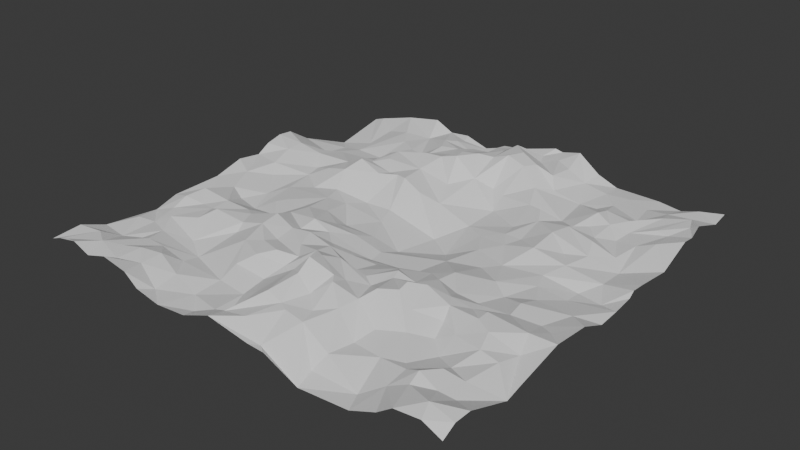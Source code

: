 # Source: NewTerrain.blend  (saved by Blender 4.4.32; exported with 4.5.12 LTS)
import bpy
from mathutils import Matrix  # noqa: F401  (used for matrix-valued properties, if any)

bpy.ops.wm.read_factory_settings(use_empty=True)
scene = bpy.context.scene
scene.name = 'Scene'

# ---- collections
col_collection = bpy.data.collections.new('Collection'); scene.collection.children.link(col_collection)

# ---- world
world_world = bpy.data.worlds.new('World'); scene.world = world_world
world_world.use_nodes = True; world_world.node_tree.nodes.clear()
_N = world_world.node_tree.nodes; _L = world_world.node_tree.links
n0 = _N.new('ShaderNodeOutputWorld'); n0.name = 'World Output'; n0.location = (300, 300)
n1 = _N.new('ShaderNodeBackground'); n1.name = 'Background'; n1.location = (10, 300)
n1.inputs[0].default_value = (0.05088, 0.05088, 0.05088, 1.0)
_L.new(n1.outputs[0], n0.inputs[0])
n0.is_active_output = True
world_world.color = (0.05088, 0.05088, 0.05088)
world_world.sun_shadow_jitter_overblur = 0.0

# ---- meshes
me_landscape = bpy.data.meshes.new('Landscape')
me_landscape.from_pydata([(-1.0, -1.0, 0.1794), (-1.001, -0.9621, 0.1689), (-1.0, -0.9136, 0.182), (-1.0, -0.8404, 0.1757), (-1.0, -0.7726, 0.1396), (-0.9997, -0.6598, 0.1298), (-1.0, -0.5533, 0.121), (-1.0, -0.4739, 0.1041), (-1.0, -0.4075, 0.1295), (-0.9999, -0.3384, 0.14), (-1.0, -0.2081, 0.1405), (-1.0, -0.1136, 0.1467), (-0.9998, -0.01653, 0.1751), (-1.001, 0.0529, 0.1828), (-1.0, 0.147, 0.1642), (-1.0, 0.2067, 0.2029), (-1.002, 0.251, 0.201), (-1.0, 0.2963, 0.223), (-1.0, 0.3624, 0.2139), (-1.0, 0.4566, 0.1478), (-0.9995, 0.5391, 0.1145), (-1.0, 0.6981, 0.0396), (-1.0, 0.778, 0.03395), (-1.0, 0.9182, 0.06074), (-1.0, 1.0, 0.08521), (-0.9731, -0.7457, 0.1418), (-0.9725, -0.5377, 0.1208), (-0.948, -0.3939, 0.1544), (-0.9643, -0.2772, 0.1363), (-0.9702, -0.2026, 0.1366), (-0.9615, -0.08394, 0.1355), (-0.9697, 0.07903, 0.1664), (-0.9726, 0.135, 0.1566), (-0.97, 0.3933, 0.1856), (-0.9547, 0.5216, 0.1069), (-0.834, 0.8006, 0.06613), (-0.9184, 0.9528, 0.09107), (-0.9563, 1.001, 0.08839), (-0.9608, -0.9998, 0.1842), (-0.9252, -0.8834, 0.1808), (-0.9402, -0.6109, 0.1462), (-0.914, -0.4702, 0.1311), (-0.8929, -0.01617, 0.1578), (-0.9623, 0.2193, 0.1948), (-0.9719, 0.3046, 0.2114), (-0.9548, 0.6901, 0.04411), (-0.9446, 0.7538, 0.03661), (-0.8918, 0.8899, 0.07638), (-0.8984, -0.7568, 0.1347), (-0.9344, -0.6732, 0.1383), (-0.9414, -0.3168, 0.1648), (-0.8937, 0.2573, 0.1967), (-0.9116, -1.002, 0.211), (-0.8769, -0.8525, 0.185), (-0.9072, -0.5517, 0.1157), (-0.9002, -0.2079, 0.1359), (-0.8962, -0.05917, 0.1463), (-0.8922, 0.1444, 0.1768), (-0.9265, 0.1923, 0.1761), (-0.9024, 0.6394, 0.0555), (-0.9052, 0.9999, 0.1128), (-0.9171, -0.9554, 0.1882), (-0.8921, -0.6128, 0.1238), (-0.8952, -0.4424, 0.1433), (-0.8852, -0.2884, 0.1766), (-0.9005, 0.03948, 0.1671), (-0.9038, 0.1175, 0.1641), (-0.8969, 0.315, 0.2095), (-0.8762, 0.4204, 0.1355), (-0.8874, 0.5092, 0.08431), (-0.8623, -0.7795, 0.138), (-0.8652, -0.6866, 0.125), (-0.8834, -0.3713, 0.1689), (-0.8424, -0.1235, 0.1444), (-0.8822, -0.9457, 0.1816), (-0.8314, -0.4862, 0.1554), (-0.8821, 0.2106, 0.1975), (-0.8537, 0.3299, 0.1838), (-0.8322, -0.6624, 0.1284), (-0.8409, -0.5516, 0.1247), (-0.8466, -0.2814, 0.1768), (-0.8511, -0.1775, 0.1499), (-0.8248, 0.06225, 0.1376), (-0.8276, 0.1258, 0.1654), (-0.8235, 0.999, 0.1374), (-0.8427, -1.001, 0.2198), (-0.837, -0.9567, 0.1968), (-0.827, -0.8694, 0.1768), (-0.8177, -0.606, 0.1189), (-0.8315, -0.3659, 0.1508), (-0.8234, 0.2052, 0.1774), (-0.8499, 0.2499, 0.1776), (-0.7986, 0.458, 0.1146), (-0.8234, 0.581, 0.08037), (-0.8452, 0.6558, 0.06721), (-0.8374, 0.7462, 0.06114), (-0.8337, 0.9183, 0.08492), (-0.8149, -0.7376, 0.1222), (-0.7974, -0.416, 0.1568), (-0.814, -0.04161, 0.1366), (-0.7977, 0.3845, 0.1648), (-0.7848, 0.7089, 0.08204), (-0.7979, -0.3166, 0.1677), (-0.7961, -0.2382, 0.1657), (-0.784, -0.0906, 0.136), (-0.7844, 0.3112, 0.163), (-0.7654, -0.9996, 0.1814), (-0.7584, -0.9826, 0.1723), (-0.7932, -0.9023, 0.1893), (-0.7817, -0.7791, 0.1597), (-0.7701, -0.657, 0.1431), (-0.7703, -0.4764, 0.1614), (-0.7796, -0.1744, 0.1164), (-0.7722, 0.06711, 0.1302), (-0.7719, 0.2725, 0.1498), (-0.7943, 0.6348, 0.06578), (-0.7649, 0.8265, 0.1038), (-0.7596, 0.9146, 0.1105), (-0.7378, -0.8596, 0.1717), (-0.7419, -0.7037, 0.1434), (-0.7602, -0.5238, 0.1299), (-0.7881, -0.353, 0.1485), (-0.7431, 0.2019, 0.1349), (-0.7583, 0.2382, 0.1514), (-0.7579, -0.6025, 0.1208), (-0.7503, 0.3319, 0.1767), (-0.7518, 0.9995, 0.1537), (-0.7478, -0.7269, 0.1528), (-0.7298, 0.01736, 0.1168), (-0.7412, 0.4431, 0.1515), (-0.7223, -0.804, 0.163), (-0.7354, -0.4262, 0.1538), (-0.7077, -0.37, 0.1631), (-0.7202, -0.3124, 0.1677), (-0.725, -0.06739, 0.1191), (-0.76, 0.5478, 0.08051), (-0.7411, 0.6427, 0.07394), (-0.6742, 0.7071, 0.08284), (-0.6972, 0.7595, 0.1056), (-0.7142, 0.9109, 0.1266), (-0.708, -0.9523, 0.1778), (-0.7141, -0.481, 0.1573), (-0.6949, -0.2339, 0.132), (-0.7287, -0.1255, 0.1169), (-0.7077, 0.1334, 0.1308), (-0.675, -0.7145, 0.1426), (-0.6792, -0.5498, 0.1144), (-0.6782, -0.1817, 0.1092), (-0.6837, 0.02497, 0.1292), (-0.688, 0.1996, 0.142), (-0.6947, 0.2699, 0.1413), (-0.7096, 0.3421, 0.1705), (-0.6924, 0.4273, 0.1547), (-0.7036, 0.536, 0.09378), (-0.6976, 0.8753, 0.1194), (-0.6996, 1.0, 0.1601), (-0.6912, -0.9067, 0.1611), (-0.6834, -0.4107, 0.1838), (-0.647, -0.1193, 0.1204), (-0.6474, 0.3585, 0.1775), (-0.6752, 0.6295, 0.06884), (-0.6597, -1.001, 0.2107), (-0.6504, -0.9379, 0.1695), (-0.6567, -0.8694, 0.1793), (-0.6277, -0.814, 0.1736), (-0.6725, -0.7789, 0.1698), (-0.6261, -0.6513, 0.1095), (-0.6534, -0.01404, 0.1505), (-0.6583, 0.3161, 0.1646), (-0.6543, 0.4933, 0.1237), (-0.6499, -0.585, 0.111), (-0.6473, -0.4962, 0.1478), (-0.6322, -0.3104, 0.177), (-0.6373, 0.05769, 0.1352), (-0.6296, 0.1306, 0.1302), (-0.6481, 0.7896, 0.1171), (-0.654, 0.8607, 0.1298), (-0.6386, 0.9402, 0.1373), (-0.6308, -0.7197, 0.1348), (-0.6143, -0.4116, 0.1973), (-0.6298, -0.2366, 0.1269), (-0.6328, 0.1808, 0.1568), (-0.6292, 0.2548, 0.1729), (-0.5957, 0.6637, 0.09632), (-0.5937, -0.9998, 0.2002), (-0.597, -0.5884, 0.1012), (-0.5937, -0.1604, 0.1546), (-0.594, -0.09941, 0.1486), (-0.5983, 0.3039, 0.1677), (-0.6102, 0.7317, 0.1062), (-0.5739, -0.8551, 0.165), (-0.5836, -0.3424, 0.1767), (-0.5918, 0.2043, 0.1695), (-0.6051, 0.8215, 0.1221), (-0.5859, 0.9997, 0.182), (-0.5778, -0.929, 0.1782), (-0.5786, -0.7906, 0.1728), (-0.5712, -0.4738, 0.1615), (-0.5712, -0.2657, 0.1547), (-0.5745, -0.001062, 0.1563), (-0.5855, 0.113, 0.1407), (-0.5857, 0.3676, 0.1662), (-0.5941, 0.4627, 0.128), (-0.6001, 0.6018, 0.1106), (-0.5756, 0.9166, 0.137), (-0.56, -0.7301, 0.1265), (-0.5341, -0.6468, 0.1009), (-0.5428, -0.3546, 0.1897), (-0.5048, -0.221, 0.1584), (-0.5461, 0.07887, 0.1326), (-0.5886, 0.5383, 0.122), (-0.541, 0.8906, 0.1216), (-0.5332, -1.003, 0.1904), (-0.525, -0.5989, 0.1093), (-0.5611, -0.4274, 0.1924), (-0.5433, -0.08059, 0.1622), (-0.5462, 0.5672, 0.158), (-0.5566, 0.8257, 0.1345), (-0.5228, -0.7866, 0.1439), (-0.5282, -0.5047, 0.1397), (-0.5455, -0.177, 0.1644), (-0.5501, 0.1801, 0.1696), (-0.5417, 0.2619, 0.1968), (-0.525, 0.3247, 0.2145), (-0.5317, 0.7287, 0.1257), (-0.5338, 0.9998, 0.1562), (-0.4873, -0.9118, 0.1235), (-0.5244, -0.1352, 0.1578), (-0.515, 0.2198, 0.1971), (-0.51, 0.4186, 0.1703), (-0.5305, 0.4817, 0.1416), (-0.5335, 0.6169, 0.1423), (-0.5157, 0.8445, 0.1265), (-0.4669, -0.8198, 0.1271), (-0.5145, -0.4643, 0.1508), (-0.4812, -0.412, 0.1875), (-0.5113, -0.3481, 0.1855), (-0.5108, -0.02174, 0.1585), (-0.4794, 0.1514, 0.1443), (-0.5039, 0.5756, 0.1731), (-0.5267, -0.7036, 0.1129), (-0.4811, -0.6384, 0.111), (-0.498, -0.1836, 0.1514), (-0.4824, 0.3132, 0.2225), (-0.4843, 0.8752, 0.149), (-0.4854, 0.9454, 0.1421), (-0.4824, 1.0, 0.1329), (-0.4683, -1.001, 0.14), (-0.4672, -0.7707, 0.1186), (-0.4629, -0.5246, 0.148), (-0.4656, -0.2721, 0.161), (-0.4543, -0.1354, 0.1568), (-0.4642, -0.07194, 0.1476), (-0.4774, 0.08652, 0.1401), (-0.4718, 0.1876, 0.1677), (-0.4794, 0.4964, 0.1821), (-0.4802, 0.6733, 0.1376), (-0.4604, 0.7138, 0.1174), (-0.4776, 0.7694, 0.1278), (-0.4604, 0.8443, 0.1458), (-0.4592, -0.586, 0.1396), (-0.4416, -0.4424, 0.1824), (-0.4228, -0.2098, 0.1769), (-0.4623, 0.02283, 0.1481), (-0.4991, 0.2574, 0.1969), (-0.4765, 0.3694, 0.1948), (-0.4516, 0.4379, 0.1961), (-0.4507, 0.5621, 0.2041), (-0.4359, 0.6174, 0.1743), (-0.4327, -0.8515, 0.1163), (-0.4122, -0.6986, 0.1099), (-0.4443, -0.3379, 0.2091), (-0.4237, -0.9691, 0.1182), (-0.3741, 0.1602, 0.1046), (-0.4036, 0.2098, 0.1463), (-0.4431, 0.3407, 0.2033), (-0.3818, 0.3841, 0.1644), (-0.4007, 0.7978, 0.1588), (-0.393, 0.9205, 0.1568), (-0.364, -0.9194, 0.1001), (-0.3806, -0.306, 0.2155), (-0.4103, -0.2413, 0.1901), (-0.4149, -0.05009, 0.1667), (-0.4215, 0.01653, 0.1552), (-0.4082, 0.2789, 0.1812), (-0.4038, 0.5122, 0.1873), (-0.4079, 0.8399, 0.1679), (-0.3937, 1.0, 0.1464), (-0.3975, -1.0, 0.1316), (-0.4032, -0.7895, 0.1295), (-0.3896, -0.5816, 0.171), (-0.3826, -0.4002, 0.2334), (-0.398, -0.1427, 0.1915), (-0.4067, -0.09642, 0.1707), (-0.3754, 0.1042, 0.1155), (-0.3807, 0.3268, 0.1831), (-0.3953, 0.7087, 0.1547), (-0.3841, 0.757, 0.172), (-0.395, 0.8757, 0.1555), (-0.3782, -0.3415, 0.2339), (-0.365, 0.5654, 0.2181), (-0.3889, 0.6621, 0.1676), (-0.3953, 0.9636, 0.1417), (-0.3684, -0.8434, 0.1118), (-0.3777, -0.6504, 0.1268), (-0.3583, -0.439, 0.2134), (-0.326, -0.09801, 0.1644), (-0.3774, 0.4481, 0.1854), (-0.3481, -0.9998, 0.1161), (-0.3223, -0.9675, 0.09959), (-0.3452, -0.7877, 0.118), (-0.303, -0.7384, 0.1176), (-0.3572, -0.5001, 0.2121), (-0.3516, -0.1737, 0.1875), (-0.3578, -0.02953, 0.1458), (-0.3292, 0.008679, 0.1154), (-0.3638, 0.2776, 0.15), (-0.3483, 0.7069, 0.157), (-0.3292, 0.8255, 0.1643), (-0.345, 0.9651, 0.1206), (-0.3295, -0.8605, 0.09851), (-0.2956, -0.6715, 0.1638), (-0.3394, -0.5403, 0.2001), (-0.3142, 0.3588, 0.1815), (-0.3271, 0.5763, 0.2086), (-0.3242, 0.636, 0.1769), (-0.3177, 0.7568, 0.1587), (-0.3402, 0.9196, 0.1368), (-0.3064, -0.6173, 0.1782), (-0.3018, -0.4845, 0.2193), (-0.2914, -0.4259, 0.1918), (-0.2942, -0.3654, 0.216), (-0.323, -0.2926, 0.1897), (-0.2816, -0.2487, 0.2074), (-0.2965, -0.06769, 0.125), (-0.2695, 0.1029, 0.1034), (-0.3077, 0.2107, 0.1066), (-0.3194, 0.4015, 0.1758), (-0.3164, 0.5001, 0.1792), (-0.3033, 1.0, 0.1085), (-0.2988, -0.5717, 0.2076), (-0.3012, -0.1639, 0.1828), (-0.2466, 0.1788, 0.09717), (-0.2674, 0.6856, 0.1891), (-0.2754, -1.0, 0.1187), (-0.2845, -0.8455, 0.1063), (-0.268, -0.5267, 0.2119), (-0.2847, 0.5826, 0.2239), (-0.2841, 0.8742, 0.1338), (-0.2634, -0.1723, 0.1681), (-0.2882, 0.03069, 0.1009), (-0.2692, 0.3578, 0.1902), (-0.2713, 0.4711, 0.1807), (-0.2675, 0.5146, 0.2086), (-0.2787, 0.6417, 0.2002), (-0.2722, 0.7317, 0.1711), (-0.272, 0.7947, 0.178), (-0.2573, 1.0, 0.1106), (-0.2311, -0.9267, 0.09626), (-0.2541, -0.7356, 0.1194), (-0.267, -0.3481, 0.2056), (-0.2587, -0.3065, 0.1863), (-0.2328, -0.0306, 0.09254), (-0.2376, -0.6101, 0.2165), (-0.2221, -0.1278, 0.1441), (-0.2186, 0.3039, 0.1649), (-0.2099, 0.4546, 0.1608), (-0.2369, 0.5963, 0.22), (-0.2344, 0.6518, 0.1985), (-0.2079, -0.9995, 0.1149), (-0.229, -0.6777, 0.1523), (-0.211, -0.1953, 0.1853), (-0.2119, 0.8075, 0.1861), (-0.2015, 0.8891, 0.1722), (-0.227, 0.9492, 0.1381), (-0.1861, -0.8564, 0.1373), (-0.1893, -0.7953, 0.126), (-0.2275, -0.4671, 0.2016), (-0.226, -0.3399, 0.2085), (-0.207, -0.2542, 0.179), (-0.2149, 0.06617, 0.09096), (-0.2061, 0.3837, 0.1685), (-0.1927, 0.7536, 0.2124), (-0.1475, -0.9056, 0.1286), (-0.2132, -0.5746, 0.2111), (-0.1739, -0.548, 0.2221), (-0.1896, -0.4843, 0.1931), (-0.1635, -0.3706, 0.214), (-0.1806, -0.06636, 0.1073), (-0.1885, 0.1336, 0.09488), (-0.2459, 0.2243, 0.1076), (-0.2173, 0.5324, 0.2018), (-0.1971, 0.572, 0.2384), (-0.1709, 0.9998, 0.153), (-0.1691, -0.6231, 0.186), (-0.1822, -0.4433, 0.2049), (-0.1597, -0.4042, 0.2046), (-0.1838, -0.2947, 0.2011), (-0.1617, -0.2207, 0.156), (-0.164, -0.001591, 0.09203), (-0.1664, 0.183, 0.08584), (-0.1577, 0.2716, 0.1272), (-0.1847, 0.6415, 0.2412), (-0.1808, 0.9407, 0.1488), (-0.134, -0.7345, 0.1277), (-0.1556, -0.5194, 0.2067), (-0.1578, -0.3302, 0.1915), (-0.1464, -0.1457, 0.1369), (-0.1202, 0.07982, 0.06832), (-0.1528, 0.3269, 0.1528), (-0.1444, 0.4015, 0.1363), (-0.1555, 0.5654, 0.2356), (-0.1608, 0.7439, 0.2104), (-0.1603, 0.8458, 0.1748), (-0.1423, -0.6707, 0.1468), (-0.1559, 0.4893, 0.1677), (-0.1487, 0.6653, 0.2346), (-0.1227, -0.923, 0.1361), (-0.1267, -0.8342, 0.1298), (-0.113, -0.5957, 0.1621), (-0.1197, -0.4369, 0.212), (-0.1281, -0.2982, 0.1604), (-0.0799, -0.03753, 0.08563), (-0.1297, 0.6167, 0.2472), (-0.1394, 0.9541, 0.1676), (-0.08779, -0.8766, 0.1277), (-0.1173, -0.7799, 0.1417), (-0.1116, -0.5479, 0.1891), (-0.07504, -0.3694, 0.1767), (-0.09439, -0.2777, 0.1525), (-0.09348, 0.558, 0.1956), (-0.105, 0.8704, 0.1845), (-0.1037, 0.9084, 0.183), (-0.07937, -0.9999, 0.176), (-0.09596, -0.5014, 0.1977), (-0.09608, -0.1942, 0.1275), (-0.1061, -0.1183, 0.1309), (-0.08684, 0.2027, 0.06491), (-0.0663, 0.2738, 0.09202), (-0.08139, 0.3366, 0.1152), (-0.09074, 0.3918, 0.1109), (-0.09004, 0.4992, 0.1461), (-0.09703, 0.7663, 0.2147), (-0.08615, 0.9996, 0.1542), (-0.0939, -0.9428, 0.1586), (-0.04623, -0.7937, 0.1595), (-0.07465, -0.7516, 0.1783), (-0.07472, -0.6734, 0.1863), (-0.09454, -0.6332, 0.1637), (-0.0998, 0.684, 0.239), (-0.06257, -0.5471, 0.2091), (-0.05265, -0.4894, 0.2311), (-0.0301, -0.4066, 0.2282), (-0.05316, 0.01694, 0.04992), (-0.06158, 0.6859, 0.2238), (-0.05053, -0.1281, 0.102), (-0.05282, 0.2041, 0.0523), (-0.03402, 0.4654, 0.1405), (-0.0616, 0.8242, 0.2032), (-0.03175, 0.8758, 0.2294), (-0.03711, -0.7409, 0.1942), (-0.04521, -0.61, 0.1711), (-0.01298, -0.3119, 0.1633), (-0.0375, -0.2572, 0.1266), (0.01818, -0.1741, 0.08724), (0.01001, -0.05584, 0.06139), (-0.04301, 0.3901, 0.1101), (-0.0164, 0.6306, 0.1827), (-0.0357, 0.7403, 0.2266), (-0.02523, 1.001, 0.1823), (-0.008526, -0.9764, 0.1841), (-0.03537, -0.9117, 0.1672), (-0.002437, -0.67, 0.2341), (-0.0166, -0.5633, 0.2195), (0.01751, -0.5051, 0.2673), (-0.0009797, 0.3467, 0.09502), (-0.02576, 0.5654, 0.158), (-0.008235, 0.7938, 0.2402), (-0.01684, 0.9332, 0.2217), (0.01209, -1.0, 0.1741), (0.01102, -0.842, 0.1963), (0.009036, -0.4403, 0.255), (0.02241, -0.1035, 0.08518), (0.03968, 0.1334, 0.02297), (0.02061, -0.7547, 0.2416), (0.02431, -0.6219, 0.2478), (0.0517, -0.2639, 0.1359), (0.05241, 0.2674, 0.04686), (0.01897, 0.5773, 0.1308), (0.03029, 0.7453, 0.2482), (0.06865, -0.8541, 0.1919), (0.04877, -0.7975, 0.2368), (0.05282, 0.0346, 0.03488), (0.046, 0.4181, 0.08848), (0.04363, 0.5179, 0.1074), (0.03026, 0.6928, 0.1992), (0.04837, 0.8973, 0.2031), (0.04188, 0.9512, 0.1946), (0.04055, -0.9346, 0.187), (0.04695, -0.7128, 0.2622), (0.05704, -0.4038, 0.2098), (0.05021, 0.8124, 0.255), (0.07604, -0.6119, 0.3084), (0.09924, -0.4719, 0.2482), (0.05077, -0.4451, 0.255), (0.07253, -0.3464, 0.1772), (0.06783, 0.6368, 0.1427), (0.09488, 0.7333, 0.2226), (0.07394, 0.9999, 0.1981), (0.1022, -0.9732, 0.1566), (0.06351, -0.6711, 0.2599), (0.07214, -0.5635, 0.281), (0.07926, -0.5269, 0.2868), (0.0909, 0.4871, 0.08274), (0.1049, -1.0, 0.1608), (0.0839, -0.891, 0.1975), (0.1005, -0.755, 0.2304), (0.1069, -0.6955, 0.2533), (0.09154, -0.636, 0.3022), (0.09686, -0.177, 0.1002), (0.08598, -0.101, 0.09672), (0.1418, 0.1849, 0.0375), (0.1123, 0.3014, 0.05762), (0.1074, 0.3624, 0.06927), (0.09131, 0.8212, 0.2279), (0.08752, 0.9526, 0.1835), (0.1203, -0.7874, 0.2112), (0.1073, -0.4159, 0.1878), (0.1095, -0.3157, 0.1566), (0.1093, 0.5565, 0.109), (0.1192, 0.5886, 0.1307), (0.105, 0.8886, 0.176), (0.1209, 1.001, 0.2187), (0.1482, -0.9018, 0.1615), (0.1577, -0.8232, 0.2176), (0.1427, -0.6791, 0.2334), (0.1546, -0.5887, 0.2684), (0.1494, -0.5438, 0.2489), (0.1623, -0.1246, 0.09417), (0.1466, 0.6059, 0.1425), (0.1524, 0.7732, 0.2325), (0.168, 0.8297, 0.2029), (0.15, 0.8709, 0.1921), (0.161, -0.973, 0.1354), (0.2099, -0.4527, 0.2017), (0.1598, -0.3677, 0.1764), (0.1432, -0.2433, 0.1313), (0.1561, -0.1715, 0.095), (0.1791, -0.05244, 0.08671), (0.1695, 0.08662, 0.04176), (0.1632, 0.4369, 0.08479), (0.157, 0.6978, 0.2168), (0.156, -1.0, 0.1384), (0.1779, -0.7164, 0.2049), (0.203, -0.5584, 0.2213), (0.1899, -0.2815, 0.1595), (0.215, 0.2699, 0.08285), (0.1863, 0.5095, 0.09423), (0.1489, 0.9559, 0.196), (0.1601, 1.0, 0.2087), (0.1811, -0.8589, 0.1904), (0.1827, -0.6097, 0.2496), (0.2178, -0.4988, 0.216), (0.1993, 0.919, 0.1982), (0.2098, -0.7944, 0.1973), (0.2034, -0.6711, 0.2392), (0.2448, -0.1109, 0.09041), (0.2713, 0.3082, 0.1117), (0.205, 0.6942, 0.1995), (0.2009, 0.7564, 0.2134), (0.2225, 0.7961, 0.2046), (0.1984, 0.8603, 0.2097), (0.1981, 0.9645, 0.2269), (0.2026, -0.9621, 0.1419), (0.2327, -0.6112, 0.2442), (0.2244, -0.3305, 0.1958), (0.2205, -0.1961, 0.1021), (0.2089, 0.1004, 0.05733), (0.2029, 0.3748, 0.0935), (0.2674, 0.439, 0.1088), (0.2165, 0.571, 0.1424), (0.2171, -0.9999, 0.1401), (0.2307, -0.8687, 0.1906), (0.2412, -0.7277, 0.2068), (0.2382, 0.6408, 0.1696), (0.2152, 1.0, 0.2306), (0.2631, -0.5368, 0.2006), (0.2638, -0.4802, 0.194), (0.2654, -0.4061, 0.2159), (0.2373, -0.3679, 0.1984), (0.2576, 0.04979, 0.08507), (0.3005, 0.1564, 0.09454), (0.2375, 0.2091, 0.08876), (0.2572, 1.0, 0.2259), (0.2768, -0.8877, 0.1539), (0.2651, -0.8282, 0.2038), (0.2777, -0.02015, 0.1004), (0.2665, 0.5564, 0.1486), (0.2859, 0.6967, 0.15), (0.2573, 0.7574, 0.2042), (0.2752, 0.8308, 0.2064), (0.309, -0.9999, 0.09135), (0.2888, -0.5967, 0.2126), (0.2932, -0.3057, 0.1848), (0.3001, -0.1784, 0.1262), (0.338, 0.2097, 0.1162), (0.3508, 0.3232, 0.1202), (0.2661, 0.8663, 0.1987), (0.2713, 0.9311, 0.1966), (0.3208, -0.4034, 0.2092), (0.3372, 0.2718, 0.1114), (0.2948, 0.3701, 0.1005), (0.2941, -0.6662, 0.2157), (0.3261, -0.5434, 0.2363), (0.3183, -0.4657, 0.2309), (0.3019, -0.3611, 0.2176), (0.3389, 0.0002121, 0.09919), (0.3086, 0.5296, 0.1456), (0.3302, 0.5882, 0.1353), (0.3293, 0.6319, 0.1429), (0.3963, 0.6843, 0.1121), (0.3131, 0.7644, 0.163), (0.3675, -0.9186, 0.08814), (0.2989, -0.7535, 0.1948), (0.3503, -0.2476, 0.1515), (0.3478, -0.1989, 0.1463), (0.3289, -0.1371, 0.132), (0.3075, 0.09264, 0.09331), (0.3395, 0.9302, 0.1343), (0.3138, 0.9997, 0.1799), (0.3658, -0.847, 0.1384), (0.3468, -0.5112, 0.2392), (0.3521, -0.06786, 0.1239), (0.3411, 0.4135, 0.1155), (0.3802, 0.4641, 0.1448), (0.3567, 0.8491, 0.1422), (0.3499, -0.7168, 0.159), (0.3447, -0.6197, 0.1973), (0.3462, -0.4374, 0.2244), (0.3607, -0.3622, 0.1911), (0.3568, -0.3036, 0.1667), (0.3545, 0.5163, 0.1575), (0.3885, 1.0, 0.1354), (0.404, 0.04927, 0.09075), (0.3958, 0.2103, 0.1148), (0.3992, 0.4035, 0.1434), (0.4073, 0.7829, 0.1202), (0.4074, -1.0, 0.06745), (0.3999, -0.7802, 0.1319), (0.4238, -0.6538, 0.1475), (0.3913, -0.5581, 0.2367), (0.4095, -0.4954, 0.246), (0.3869, -0.4336, 0.2455), (0.4081, -0.1899, 0.1698), (0.4058, -0.0128, 0.1075), (0.3989, 0.3234, 0.1217), (0.4098, 0.5933, 0.1185), (0.439, 0.9382, 0.1153), (0.412, -0.7373, 0.1216), (0.4076, -0.3976, 0.215), (0.4261, -0.1194, 0.152), (0.4013, 0.106, 0.1019), (0.435, -0.5272, 0.2436), (0.424, -0.4681, 0.2555), (0.4061, -0.3456, 0.1986), (0.399, -0.2486, 0.1655), (0.455, 0.3847, 0.1555), (0.4739, -0.2206, 0.1493), (0.4672, 0.08873, 0.1005), (0.4569, 0.2706, 0.1358), (0.4543, 0.4604, 0.1519), (0.433, 0.7822, 0.1143), (0.462, 0.9999, 0.1164), (0.4727, -0.9998, 0.06833), (0.4681, -0.9014, 0.09518), (0.4515, -0.8519, 0.1232), (0.4783, -0.5959, 0.1946), (0.4923, -0.3139, 0.1869), (0.4802, -0.2798, 0.1644), (0.4695, 0.5312, 0.1193), (0.4507, 0.8679, 0.1227), (0.5011, -0.7963, 0.1348), (0.4645, -0.6444, 0.1612), (0.4556, -0.4029, 0.2357), (0.4977, -0.111, 0.1353), (0.4599, 0.04067, 0.1099), (0.509, 0.1995, 0.1588), (0.5072, 0.6521, 0.1542), (0.4913, -0.7353, 0.1217), (0.5023, -0.4038, 0.2302), (0.5185, -0.3678, 0.2005), (0.4955, -0.04887, 0.1208), (0.4993, 0.3286, 0.1684), (0.5126, 0.5631, 0.144), (0.4701, 0.7385, 0.1211), (0.4865, 0.887, 0.1327), (0.4997, -0.5481, 0.1894), (0.531, 0.4834, 0.1442), (0.5263, 0.7561, 0.1196), (0.5361, -0.9393, 0.07122), (0.5126, -0.8574, 0.1039), (0.5387, -0.592, 0.1731), (0.5127, -0.4838, 0.2165), (0.5197, -0.192, 0.1439), (0.5427, 0.2547, 0.1486), (0.5317, 0.3537, 0.1672), (0.5085, 0.435, 0.1717), (0.514, 0.8356, 0.1276), (0.5331, -0.746, 0.1372), (0.5486, -0.6782, 0.1514), (0.5628, -0.3671, 0.1966), (0.5409, 0.0521, 0.1166), (0.5124, 0.1209, 0.1167), (0.5471, 0.9416, 0.1185), (0.6135, -0.9999, 0.08301), (0.5309, -0.5163, 0.1886), (0.5371, -0.2752, 0.1456), (0.5795, -0.2231, 0.1203), (0.5384, -0.04686, 0.1189), (0.5638, 0.2053, 0.1554), (0.5533, 0.5796, 0.1466), (0.5545, 1.0, 0.1237), (0.5979, -0.908, 0.08297), (0.5746, -0.4266, 0.1939), (0.6106, -0.1689, 0.1097), (0.5824, 0.4338, 0.1676), (0.5688, 0.8813, 0.1378), (0.5757, -0.7681, 0.1383), (0.6146, -0.548, 0.1354), (0.6018, -0.5007, 0.1623), (0.6086, 0.1771, 0.1321), (0.5729, 0.3639, 0.1762), (0.5935, 0.5412, 0.14), (0.5876, 0.6117, 0.1745), (0.5735, 0.6775, 0.1581), (0.5769, 0.7886, 0.1288), (0.6102, -0.7007, 0.151), (0.5947, -0.6326, 0.1528), (0.5934, -0.4633, 0.164), (0.6232, -0.298, 0.1627), (0.5951, -0.08082, 0.1054), (0.5963, -0.01147, 0.1297), (0.6013, 0.04782, 0.1208), (0.616, 0.09368, 0.1188), (0.5938, 0.2875, 0.1339), (0.5841, 0.7052, 0.1559), (0.6105, 0.8871, 0.1284), (0.6156, -0.256, 0.1317), (0.6126, -0.1326, 0.1104), (0.6276, -0.87, 0.1147), (0.6539, -0.7946, 0.1515), (0.6502, -0.4365, 0.2086), (0.6461, 0.2871, 0.1311), (0.6461, 0.4927, 0.1343), (0.634, 0.6128, 0.154), (0.6468, 1.0, 0.1185), (0.6448, -0.7263, 0.1409), (0.6477, -0.643, 0.1358), (0.6471, -0.5806, 0.1336), (0.6339, -0.3706, 0.1805), (0.662, -0.008168, 0.1179), (0.6848, 0.05408, 0.1095), (0.6589, 0.1806, 0.1259), (0.6618, 0.3429, 0.1509), (0.6739, 0.6727, 0.1554), (0.6444, 0.7188, 0.1358), (0.6621, -0.8501, 0.1301), (0.6735, -0.5219, 0.1671), (0.6737, -0.108, 0.114), (0.6463, 0.4107, 0.167), (0.6652, 0.5637, 0.1424), (0.6967, 0.8583, 0.1274), (0.7008, -0.9281, 0.1323), (0.6717, -0.304, 0.1762), (0.6773, 0.4388, 0.1407), (0.6967, 0.6266, 0.1402), (0.6499, 0.7883, 0.1323), (0.6659, 0.9055, 0.1139), (0.7274, -1.0, 0.1307), (0.7145, -0.6202, 0.1229), (0.6675, -0.3568, 0.1896), (0.7024, -0.2524, 0.1429), (0.699, -0.009768, 0.1223), (0.7133, 0.1203, 0.1084), (0.7194, 0.3978, 0.1532), (0.719, 0.5382, 0.1162), (0.7267, 0.7166, 0.1395), (0.6996, 0.792, 0.1239), (0.7054, 0.9559, 0.1076), (0.6856, 1.0, 0.1019), (0.7238, -0.853, 0.1645), (0.7076, -0.8039, 0.1803), (0.6978, -0.7343, 0.1585), (0.7077, -0.5127, 0.1701), (0.72, -0.4247, 0.2075), (0.7108, -0.3876, 0.2194), (0.716, -0.1819, 0.1518), (0.7108, 0.2187, 0.1377), (0.7264, 0.3102, 0.1363), (0.737, 0.5067, 0.1269), (0.7286, 0.5839, 0.1338), (0.7618, -0.5318, 0.1855), (0.7204, -0.4534, 0.2055), (0.7327, -0.302, 0.1589), (0.7398, -0.1173, 0.1349), (0.7231, 0.6693, 0.1602), (0.7398, -0.9788, 0.1309), (0.7684, -0.3516, 0.1946), (0.7546, -0.0121, 0.1102), (0.7657, -0.7897, 0.1993), (0.7442, -0.7315, 0.1541), (0.7793, -0.6634, 0.1566), (0.7737, -0.5833, 0.1534), (0.7615, -0.05413, 0.1118), (0.7844, 0.2556, 0.1175), (0.7648, 0.4377, 0.1225), (0.775, 0.7884, 0.1446), (0.7967, 0.8298, 0.1544), (0.7258, 0.9019, 0.1169), (0.7792, -0.954, 0.1712), (0.7679, -0.8636, 0.1733), (0.7825, -0.4692, 0.2082), (0.7741, -0.1474, 0.1437), (0.7805, 0.03315, 0.09096), (0.7579, 0.1052, 0.09), (0.7715, 0.6496, 0.1442), (0.7748, 0.7259, 0.1588), (0.7623, -0.2374, 0.1466), (0.8269, 0.1968, 0.1148), (0.7917, 0.3194, 0.1078), (0.7833, 0.3716, 0.1255), (0.83, 0.5032, 0.1377), (0.8081, 0.5295, 0.1389), (0.7972, -1.001, 0.1807), (0.7953, -0.7326, 0.1869), (0.8102, -0.5493, 0.1812), (0.7848, -0.4128, 0.1944), (0.8196, 0.129, 0.08545), (0.7765, 0.9999, 0.09906), (0.8139, -0.8528, 0.1683), (0.8198, -0.579, 0.1806), (0.8312, -0.2509, 0.1382), (0.8335, -0.1783, 0.1282), (0.8537, -0.0738, 0.1143), (0.8298, 0.06133, 0.09432), (0.8285, 0.7211, 0.1618), (0.8045, 0.8786, 0.136), (0.8419, -0.7927, 0.1662), (0.8314, -0.462, 0.1856), (0.8326, -0.3258, 0.1694), (0.854, 0.2475, 0.1089), (0.9207, 0.6104, 0.1659), (0.8305, 0.6393, 0.1586), (0.8357, 0.7741, 0.1742), (0.8903, 1.001, 0.1287), (0.8467, -0.9366, 0.2036), (0.8379, -0.8201, 0.1727), (0.8308, -0.6792, 0.1502), (0.8426, -0.6235, 0.1574), (0.8692, 0.02252, 0.1069), (0.8612, 0.3494, 0.1013), (0.8501, 0.448, 0.1241), (0.8732, 0.9404, 0.1584), (0.9167, -1.0, 0.1916), (0.8641, -0.7363, 0.1752), (0.8405, -0.3783, 0.1905), (0.881, 0.3305, 0.1016), (0.8762, 0.7069, 0.1761), (0.9384, 0.8792, 0.1516), (0.897, -0.8836, 0.1939), (0.8837, -0.6793, 0.1562), (0.8848, -0.5543, 0.1674), (0.8917, -0.4655, 0.143), (0.8897, -0.1463, 0.1365), (0.8823, 0.5256, 0.1645), (0.8914, 0.6591, 0.1531), (0.8824, 0.8338, 0.1625), (0.9045, -0.8336, 0.1555), (0.9078, -0.6028, 0.1545), (0.9113, -0.429, 0.1458), (0.891, -0.3626, 0.1764), (0.8976, -0.2106, 0.1352), (0.9158, -0.05269, 0.1283), (0.8922, 0.1313, 0.09892), (0.9048, 0.4586, 0.1434), (0.9026, 0.7903, 0.1879), (0.9058, -0.9449, 0.215), (0.9172, -0.7687, 0.1446), (0.9261, -0.2496, 0.1516), (0.9368, 0.07524, 0.09432), (0.9182, 0.2002, 0.1323), (0.9259, -0.4802, 0.1405), (0.9463, -0.3585, 0.1872), (0.9206, -0.2991, 0.1506), (1.0, 0.1455, 0.1291), (0.9407, 0.2483, 0.1282), (0.9544, 0.3304, 0.1266), (0.9611, 0.6599, 0.1786), (0.9514, -0.7289, 0.1318), (0.955, -0.6455, 0.1202), (0.9505, 0.4136, 0.1251), (0.9395, 0.5058, 0.1527), (0.9349, 0.5571, 0.1754), (0.9218, 0.9231, 0.1597), (0.9704, -0.8479, 0.181), (0.9686, -0.1876, 0.1656), (0.9205, -0.1081, 0.1321), (0.9516, 0.7212, 0.184), (0.9481, 0.8115, 0.1769), (1.0, 0.9418, 0.1762), (0.9442, 0.9999, 0.1447), (0.9604, -0.9359, 0.1891), (1.0, -0.5571, 0.1206), (1.0, -0.3077, 0.1617), (1.0, -0.1056, 0.1251), (1.001, -0.0325, 0.1126), (0.9662, -0.01985, 0.1196), (1.0, 0.1772, 0.1466), (0.9728, 0.5676, 0.1907), (1.001, -0.9999, 0.1524), (1.001, -0.7929, 0.1514), (0.9996, -0.6586, 0.1052), (0.9999, -0.4551, 0.1523), (0.9999, -0.2347, 0.1455), (0.9997, 0.05017, 0.1165), (1.0, 0.4761, 0.1441), (0.9999, 0.6356, 0.1832), (1.0, 0.9998, 0.1431), (1.0, -0.8567, 0.1912), (1.0, -0.5978, 0.1242), (1.0, -0.1747, 0.1624), (0.9997, 0.2467, 0.1505), (1.0, 0.696, 0.2119), (0.9997, 0.7667, 0.1974), (1.0, 0.8274, 0.1613), (1.0, 0.8928, 0.1633), (0.9997, -0.9322, 0.1871), (1.0, -0.354, 0.1768), (1.0, 0.3673, 0.1286), (1.0, 0.5784, 0.1899)], [], [(5, 4, 25), (27, 8, 7), (12, 11, 30), (16, 15, 43), (44, 18, 17), (34, 20, 19), (35, 23, 22), (37, 24, 23), (3, 2, 39), (41, 7, 26), (41, 27, 7), (28, 10, 9), (28, 29, 10), (42, 12, 30), (22, 21, 46), (25, 4, 48), (48, 5, 25), (26, 5, 40), (28, 9, 50), (51, 44, 16), (46, 35, 22), (54, 26, 40), (30, 29, 55), (61, 39, 1), (48, 3, 53), (40, 49, 62), (63, 27, 41), (28, 50, 64), (55, 29, 64), (42, 30, 56), (65, 12, 42), (65, 31, 12), (66, 57, 32), (67, 33, 44), (69, 59, 34), (59, 45, 20), (36, 60, 37), (70, 49, 48), (71, 62, 49), (62, 54, 40), (72, 50, 27), (75, 63, 41), (72, 64, 50), (73, 56, 30), (76, 51, 58), (77, 68, 67), (62, 71, 78), (79, 41, 54), (83, 66, 65), (86, 52, 85), (87, 74, 86), (87, 70, 53), (88, 62, 78), (79, 54, 62), (80, 64, 89), (42, 82, 65), (83, 65, 82), (83, 57, 66), (91, 77, 67), (92, 69, 68), (95, 35, 46), (99, 82, 42), (90, 91, 76), (98, 89, 63), (102, 80, 89), (104, 56, 73), (105, 91, 114), (105, 77, 91), (135, 93, 69), (95, 94, 101), (108, 87, 86), (97, 70, 109), (110, 78, 71), (75, 79, 120), (105, 100, 77), (92, 68, 100), (115, 94, 93), (116, 96, 35), (108, 86, 107), (118, 87, 108), (120, 79, 88), (111, 75, 120), (121, 89, 98), (102, 89, 121), (123, 114, 90), (35, 95, 116), (116, 117, 96), (127, 97, 109), (119, 97, 127), (124, 120, 88), (123, 90, 122), (125, 100, 105), (101, 94, 115), (126, 84, 96), (133, 103, 102), (117, 126, 96), (130, 109, 118), (131, 98, 111), (132, 98, 131), (144, 83, 113), (137, 101, 115), (138, 116, 101), (117, 116, 139), (127, 109, 130), (141, 131, 111), (132, 133, 98), (142, 112, 103), (143, 134, 104), (144, 113, 128), (144, 122, 83), (151, 100, 125), (138, 101, 137), (145, 127, 130), (141, 132, 131), (147, 143, 112), (135, 92, 153), (146, 141, 120), (132, 141, 157), (134, 143, 158), (148, 144, 128), (149, 150, 122), (137, 136, 160), (175, 116, 138), (175, 154, 116), (140, 106, 161), (164, 130, 163), (145, 130, 165), (166, 124, 119), (151, 150, 168), (153, 160, 136), (170, 146, 166), (158, 167, 134), (148, 134, 167), (177, 139, 154), (14, 13, 31, 32), (177, 155, 139), (132, 157, 179), (180, 147, 142), (182, 168, 150), (160, 153, 169), (183, 137, 160), (175, 176, 154), (164, 163, 190), (178, 166, 145), (185, 170, 166), (180, 142, 172), (187, 167, 158), (159, 168, 188), (190, 163, 162), (180, 186, 147), (187, 158, 186), (192, 182, 181), (183, 160, 203), (189, 175, 137), (197, 171, 185), (203, 160, 210), (204, 176, 193), (204, 177, 154), (185, 166, 206), (208, 186, 180), (200, 173, 209), (201, 202, 159), (204, 193, 211), (204, 194, 177), (212, 195, 184), (214, 179, 197), (198, 172, 191), (215, 199, 187), (209, 167, 199), (221, 192, 174), (216, 203, 210), (211, 193, 217), (218, 196, 190), (218, 205, 196), (198, 191, 207), (220, 186, 208), (188, 182, 222), (224, 183, 231), (227, 187, 186), (227, 215, 187), (237, 199, 215), (228, 222, 192), (222, 223, 188), (229, 201, 223), (230, 202, 229), (231, 203, 216), (211, 217, 232), (225, 204, 211), (234, 197, 219), (235, 207, 214), (230, 216, 210), (233, 190, 226), (236, 198, 207), (227, 220, 242), (215, 227, 251), (229, 223, 265), (231, 216, 239), (258, 217, 224), (247, 226, 212), (233, 218, 190), (241, 213, 206), (237, 215, 252), (253, 238, 209), (255, 239, 230), (256, 224, 231), (258, 224, 257), (233, 248, 218), (248, 240, 218), (241, 240, 270), (260, 213, 241), (249, 234, 219), (261, 235, 234), (263, 209, 237), (265, 223, 243), (266, 229, 265), (268, 231, 239), (256, 231, 268), (250, 236, 271), (264, 228, 254), (251, 242, 208), (275, 265, 243), (266, 265, 276), (268, 239, 267), (277, 259, 232), (278, 244, 259), (245, 244, 278), (272, 226, 247), (270, 248, 233), (262, 250, 281), (251, 208, 262), (285, 255, 266), (267, 255, 285), (288, 272, 247), (269, 226, 279), (270, 233, 289), (290, 249, 260), (290, 261, 249), (291, 271, 235), (292, 251, 262), (294, 263, 283), (294, 253, 263), (264, 254, 274), (277, 258, 297), (298, 259, 286), (288, 279, 272), (284, 264, 274), (295, 276, 275), (298, 278, 259), (302, 287, 245), (303, 269, 279), (290, 312, 261), (280, 271, 299), (282, 293, 306), (294, 273, 253), (307, 266, 276), (309, 279, 288), (311, 270, 289), (314, 283, 282), (318, 277, 297), (318, 286, 277), (318, 298, 286), (319, 302, 278), (287, 302, 319), (289, 303, 320), (311, 304, 270), (321, 290, 304), (322, 312, 290), (313, 281, 333), (313, 293, 292), (316, 274, 273), (276, 295, 323), (300, 285, 338), (326, 296, 317), (327, 319, 278), (320, 303, 279), (335, 273, 294), (323, 295, 316), (337, 276, 323), (337, 307, 276), (338, 285, 307), (325, 301, 300), (320, 279, 309), (340, 322, 328), (331, 305, 330), (360, 280, 299), (306, 313, 341), (350, 294, 315), (335, 294, 350), (342, 273, 335), (336, 273, 342), (352, 338, 307), (326, 317, 343), (358, 320, 309), (345, 310, 320), (346, 312, 322), (346, 329, 312), (325, 324, 347), (348, 298, 318), (348, 327, 298), (346, 322, 340), (349, 341, 333), (350, 315, 334), (353, 347, 338), (343, 325, 354), (326, 343, 355), (359, 321, 311), (328, 321, 370), (346, 330, 329), (349, 306, 341), (364, 334, 306), (323, 336, 342), (351, 352, 337), (355, 356, 326), (363, 340, 328), (346, 340, 384), (377, 331, 330), (364, 306, 349), (364, 362, 334), (362, 350, 334), (390, 323, 342), (365, 351, 323), (367, 347, 391), (369, 358, 344), (349, 333, 371), (367, 368, 347), (343, 354, 368), (372, 356, 355), (373, 348, 372), (357, 348, 374), (376, 345, 375), (376, 311, 345), (359, 311, 376), (377, 346, 385), (395, 360, 331), (361, 360, 378), (371, 333, 379), (372, 355, 382), (374, 348, 373), (375, 345, 358), (385, 346, 384), (387, 378, 360), (379, 361, 378), (362, 364, 388), (389, 342, 380), (353, 352, 366), (392, 367, 391), (393, 357, 374), (384, 363, 394), (395, 377, 386), (396, 387, 360), (399, 362, 388), (399, 380, 362), (400, 390, 342), (391, 353, 415), (393, 374, 403), (383, 358, 369), (359, 376, 404), (370, 359, 404), (405, 386, 385), (406, 397, 378), (409, 365, 401), (410, 366, 381), (411, 402, 392), (416, 382, 368), (412, 382, 416), (394, 370, 414), (385, 384, 394), (407, 388, 364), (415, 366, 410), (393, 403, 424), (383, 369, 417), (418, 376, 375), (395, 386, 420), (421, 398, 397), (422, 408, 399), (389, 380, 408), (423, 402, 411), (419, 394, 414), (427, 385, 419), (427, 405, 385), (434, 386, 405), (420, 386, 434), (434, 405, 427), (422, 388, 436), (437, 389, 408), (438, 400, 437), (441, 410, 440), (442, 412, 449), (443, 393, 424), (445, 426, 418), (448, 414, 447), (448, 419, 414), (439, 401, 438), (449, 416, 423), (425, 417, 444), (451, 420, 434), (428, 420, 452), (429, 421, 428), (453, 408, 422), (454, 442, 449), (445, 446, 426), (455, 422, 436), (457, 441, 440), (454, 449, 467), (425, 444, 471), (461, 448, 447), (452, 420, 451), (463, 435, 429), (465, 453, 422), (466, 457, 440), (478, 443, 459), (469, 443, 478), (461, 447, 472), (473, 450, 461), (455, 435, 464), (465, 422, 455), (475, 466, 439), (458, 454, 468), (479, 470, 433), (480, 445, 425), (485, 473, 461), (481, 451, 474), (481, 452, 451), (462, 428, 452), (483, 437, 408), (476, 441, 457), (468, 454, 467), (477, 458, 468), (486, 463, 462), (482, 465, 455), (453, 483, 408), (467, 476, 488), (491, 445, 480), (464, 482, 455), (492, 453, 465), (476, 457, 494), (496, 478, 459), (497, 469, 478), (500, 452, 481), (494, 457, 493), (488, 476, 494), (491, 480, 490), (510, 485, 472), (473, 485, 502), (504, 500, 481), (505, 452, 500), (505, 462, 452), (487, 438, 456), (496, 459, 501), (511, 474, 473), (487, 456, 483), (489, 495, 507), (514, 509, 479), (515, 490, 498), (510, 499, 517), (518, 502, 510), (503, 474, 512), (520, 482, 464), (523, 475, 522), (506, 488, 530), (524, 489, 507), (501, 489, 524), (524, 496, 501), (527, 500, 504), (527, 505, 500), (487, 483, 521), (513, 493, 523), (529, 494, 513), (507, 495, 506), (531, 496, 524), (525, 496, 531), (516, 491, 526), (518, 510, 517), (528, 486, 505), (538, 520, 519), (518, 517, 535), (537, 503, 512), (546, 519, 486), (538, 519, 547), (539, 506, 530), (540, 524, 507), (542, 531, 524), (533, 515, 543), (534, 515, 533), (517, 516, 526), (544, 527, 503), (528, 527, 545), (546, 528, 555), (550, 513, 523), (551, 507, 506), (551, 540, 507), (532, 525, 558), (554, 503, 537), (555, 528, 545), (557, 529, 513), (541, 542, 524), (556, 523, 522), (563, 558, 542), (573, 560, 533), (564, 526, 534), (565, 561, 535), (570, 541, 540), (553, 526, 564), (565, 535, 553), (574, 561, 565), (555, 545, 575), (576, 547, 546), (548, 538, 566), (549, 548, 590), (577, 521, 549), (579, 557, 550), (580, 539, 530), (569, 551, 568), (569, 570, 540), (571, 542, 541), (563, 542, 571), (573, 552, 581), (582, 560, 573), (564, 534, 560), (544, 575, 545), (577, 549, 590), (592, 556, 521), (584, 539, 580), (584, 568, 539), (607, 563, 571), (582, 564, 560), (562, 554, 586), (587, 544, 562), (579, 550, 578), (593, 572, 563), (585, 572, 593), (595, 564, 582), (583, 564, 595), (588, 544, 587), (589, 544, 588), (591, 577, 590), (578, 567, 606), (597, 580, 557), (598, 568, 584), (599, 570, 569), (600, 607, 571), (602, 554, 574), (604, 555, 603), (596, 548, 566), (590, 548, 596), (556, 592, 605), (611, 579, 578), (597, 584, 580), (599, 569, 598), (595, 582, 594), (623, 583, 595), (603, 589, 615), (619, 584, 597), (612, 583, 623), (616, 590, 596), (591, 590, 627), (610, 567, 556), (617, 597, 579), (618, 597, 617), (619, 597, 618), (593, 608, 628), (623, 595, 630), (631, 614, 587), (615, 588, 609), (624, 604, 603), (625, 604, 624), (620, 598, 584), (613, 602, 637), (632, 566, 626), (596, 566, 632), (616, 596, 632), (633, 579, 611), (634, 617, 579), (621, 598, 620), (600, 599, 635), (628, 608, 607), (630, 594, 622), (637, 612, 636), (639, 615, 609), (639, 603, 615), (640, 624, 603), (626, 604, 625), (591, 627, 643), (633, 611, 606), (633, 634, 579), (618, 617, 641), (650, 631, 613), (621, 620, 646), (650, 613, 637), (654, 616, 632), (606, 610, 644), (656, 618, 641), (656, 619, 618), (622, 601, 647), (658, 636, 648), (650, 637, 649), (665, 625, 624), (665, 653, 625), (655, 645, 606), (662, 651, 650), (663, 652, 651), (668, 644, 661), (649, 636, 658), (663, 659, 652), (653, 665, 667), (654, 632, 660), (669, 655, 644), (680, 657, 635), (673, 622, 647), (675, 630, 622), (662, 650, 676), (664, 659, 683), (677, 665, 664), (685, 661, 643), (670, 645, 666), (679, 641, 634), (694, 671, 646), (681, 648, 675), (682, 649, 658), (682, 650, 649), (682, 676, 650), (684, 654, 660), (668, 661, 685), (686, 644, 668), (669, 644, 686), (670, 679, 634), (694, 620, 687), (671, 680, 646), (688, 658, 681), (663, 651, 696), (690, 664, 683), (677, 664, 690), (691, 685, 654), (692, 666, 655), (693, 656, 679), (674, 673, 699), (682, 658, 688), (696, 662, 676), (689, 690, 683), (667, 684, 653), (671, 694, 698), (672, 657, 695), (681, 675, 700), (676, 682, 701), (702, 683, 663), (706, 670, 666), (710, 690, 689), (705, 706, 666), (697, 693, 679), (720, 687, 693), (699, 673, 714), (709, 701, 682), (715, 696, 701), (702, 696, 715), (716, 678, 677), (711, 691, 718), (704, 686, 719), (713, 695, 707), (700, 674, 722), (723, 710, 689), (724, 684, 703), (725, 706, 705), (725, 697, 706), (698, 694, 734), (727, 700, 722), (708, 681, 727), (723, 702, 738), (719, 686, 730), (725, 705, 731), (720, 697, 732), (734, 687, 733), (714, 722, 699), (739, 690, 710), (716, 690, 739), (740, 718, 684), (742, 718, 741), (705, 704, 744), (732, 697, 725), (735, 698, 745), (746, 713, 726), (710, 723, 751), (748, 684, 724), (748, 740, 684), (741, 718, 740), (747, 716, 739), (753, 732, 725), (754, 734, 733), (755, 721, 713), (756, 727, 750), (763, 731, 752), (725, 731, 763), (769, 753, 725), (745, 734, 764), (765, 735, 745), (746, 735, 776), (756, 757, 736), (767, 738, 729), (768, 760, 740), (761, 743, 742), (762, 752, 719), (754, 732, 770), (772, 722, 714), (772, 749, 722), (766, 750, 749), (767, 728, 758), (773, 739, 780), (747, 739, 773), (724, 747, 781), (774, 753, 769), (764, 754, 775), (778, 772, 714), (779, 758, 757), (760, 768, 804), (769, 763, 784), (784, 774, 769), (770, 775, 754), (776, 765, 786), (771, 776, 787), (790, 766, 749), (791, 750, 766), (792, 750, 791), (756, 750, 792), (779, 767, 758), (795, 759, 794), (795, 780, 759), (783, 743, 761), (762, 743, 783), (797, 752, 762), (798, 752, 797), (763, 752, 798), (800, 770, 785), (800, 775, 770), (790, 791, 766), (757, 756, 792), (801, 793, 767), (794, 767, 802), (803, 773, 780), (796, 748, 724), (783, 797, 762), (784, 763, 798), (806, 772, 778), (811, 757, 792), (779, 757, 811), (807, 780, 795), (804, 748, 796), (808, 761, 782), (786, 764, 805), (771, 818, 777), (810, 792, 791), (812, 801, 779), (803, 780, 807), (815, 774, 784), (815, 799, 774), (816, 787, 826), (817, 771, 787), (810, 791, 809), (811, 792, 810), (822, 796, 827), (823, 761, 808), (814, 798, 797), (805, 775, 825), (818, 771, 817), (820, 809, 790), (821, 794, 802), (807, 795, 794), (830, 815, 784), (831, 799, 815), (785, 799, 832), (825, 775, 800), (826, 805, 825), (838, 788, 818), (833, 819, 806), (855, 820, 819), (811, 810, 834), (812, 779, 811), (828, 783, 837), (830, 798, 829), (831, 832, 799), (832, 800, 785), (838, 818, 846), (840, 812, 811), (821, 801, 835), (842, 827, 841), (842, 822, 827), (808, 813, 843), (824, 823, 844), (828, 814, 797), (845, 826, 825), (839, 820, 855), (809, 839, 856), (849, 827, 807), (843, 813, 822), (852, 845, 825), (817, 816, 853), (856, 847, 809), (857, 811, 834), (858, 811, 857), (848, 836, 821), (865, 849, 807), (843, 822, 842), (837, 824, 844), (830, 829, 860), (855, 833, 863), (839, 855, 869), (864, 857, 834), (871, 835, 840), (866, 829, 814), (861, 830, 860), (867, 845, 852), (854, 838, 862), (870, 857, 864), (870, 858, 857), (850, 828, 883), (874, 832, 831), (867, 852, 875), (877, 847, 856), (865, 848, 879), (880, 849, 865), (881, 873, 841), (859, 843, 882), (884, 831, 861), (875, 852, 851), (876, 853, 885), (886, 855, 863), (869, 855, 886), (871, 872, 835), (879, 848, 872), (880, 865, 879), (881, 841, 888), (882, 843, 906), (889, 844, 859), (869, 877, 856), (891, 872, 871), (893, 888, 880), (883, 844, 889), (896, 866, 895), (875, 851, 897), (898, 870, 887), (916, 859, 882), (902, 874, 901), (907, 885, 867), (911, 869, 886), (887, 877, 904), (891, 878, 899), (905, 881, 888), (889, 859, 924), (868, 876, 908), (906, 881, 905), (915, 906, 914), (917, 890, 894), (918, 902, 901), (910, 903, 909), (936, 904, 911), (920, 898, 887), (922, 879, 891), (888, 893, 913), (915, 916, 882), (924, 894, 889), (901, 884, 925), (926, 851, 918), (926, 897, 851), (929, 912, 899), (937, 913, 892), (923, 888, 913), (905, 888, 923), (933, 907, 932), (935, 909, 868), (920, 904, 928), (921, 898, 920), (938, 896, 931), (925, 900, 938), (939, 918, 925), (934, 935, 908), (927, 910, 909), (5, 26, 6), (26, 7, 6), (27, 9, 8), (14, 32, 43, 15), (18, 33, 19), (38, 1, 0), (10, 30, 11), (12, 31, 13), (81, 112, 104, 73), (44, 17, 16), (44, 33, 18), (20, 45, 21), (46, 21, 45), (35, 47, 23), (47, 36, 23), (36, 37, 23), (48, 4, 3), (49, 40, 5), (27, 50, 9), (30, 10, 29), (43, 51, 16), (1, 39, 2), (39, 53, 3), (48, 49, 5), (57, 58, 32), (58, 43, 32), (34, 59, 20), (61, 38, 52), (61, 1, 38), (54, 41, 26), (64, 29, 28), (66, 32, 31), (51, 43, 58), (67, 44, 51), (33, 68, 19), (19, 68, 34), (61, 74, 39), (55, 73, 30), (67, 68, 33), (68, 69, 34), (94, 46, 45), (52, 74, 61), (53, 70, 48), (63, 72, 27), (65, 66, 31), (57, 76, 58), (59, 94, 45), (74, 53, 39), (70, 71, 49), (79, 75, 41), (80, 55, 64), (81, 73, 55), (93, 59, 69), (95, 46, 94), (96, 36, 47), (96, 60, 36), (86, 74, 52), (87, 53, 74), (89, 72, 63), (89, 64, 72), (90, 76, 57), (76, 91, 51), (91, 67, 51), (35, 96, 47), (96, 84, 60), (97, 71, 70), (88, 79, 62), (98, 63, 75), (81, 55, 80), (99, 42, 56), (83, 90, 57), (94, 59, 93), (103, 81, 80), (104, 99, 56), (100, 68, 77), (106, 107, 86), (109, 70, 87), (97, 110, 71), (103, 112, 81), (144, 148, 173, 174), (113, 82, 99), (90, 114, 91), (135, 69, 92), (85, 106, 86), (97, 119, 110), (110, 88, 78), (111, 98, 75), (102, 103, 80), (109, 87, 118), (124, 88, 110), (113, 83, 82), (122, 90, 83), (135, 115, 93), (101, 116, 95), (121, 133, 102), (128, 113, 99), (129, 92, 100), (108, 140, 118), (133, 121, 98), (104, 128, 99), (150, 105, 114), (150, 125, 105), (136, 137, 115), (140, 108, 107), (141, 111, 120), (133, 142, 103), (143, 104, 112), (134, 128, 104), (150, 114, 123), (151, 129, 100), (136, 115, 135), (119, 124, 110), (146, 120, 124), (142, 147, 112), (149, 122, 144), (150, 123, 122), (151, 125, 150), (151, 152, 129), (152, 153, 129), (153, 92, 129), (153, 136, 135), (154, 139, 116), (117, 155, 126), (140, 107, 106), (156, 118, 140), (145, 119, 127), (162, 156, 140), (156, 163, 118), (163, 130, 118), (166, 146, 124), (171, 157, 141), (148, 128, 134), (169, 153, 152), (139, 155, 117), (164, 165, 130), (145, 166, 119), (171, 141, 146), (132, 172, 133), (172, 142, 133), (147, 158, 143), (197, 234, 235, 214), (174, 149, 144), (168, 159, 151), (159, 152, 151), (175, 138, 137), (161, 162, 140), (162, 163, 156), (165, 178, 145), (171, 179, 157), (182, 150, 149), (159, 169, 152), (164, 178, 165), (170, 171, 146), (186, 158, 147), (173, 148, 167), (174, 181, 149), (181, 182, 149), (183, 189, 137), (191, 132, 179), (188, 168, 182), (159, 202, 169), (177, 194, 155), (184, 195, 161), (195, 162, 161), (196, 178, 164), (185, 171, 170), (197, 179, 171), (191, 172, 132), (198, 180, 172), (187, 199, 167), (200, 174, 173), (174, 192, 181), (201, 159, 188), (210, 160, 169), (189, 193, 175), (193, 176, 175), (204, 154, 176), (195, 190, 162), (196, 205, 178), (178, 206, 166), (207, 191, 179), (209, 173, 167), (210, 169, 202), (196, 164, 190), (205, 206, 178), (213, 185, 206), (200, 221, 174), (189, 224, 193), (224, 217, 193), (205, 240, 206), (219, 197, 185), (214, 207, 179), (209, 221, 200), (192, 222, 182), (223, 201, 188), (183, 224, 189), (212, 226, 195), (226, 190, 195), (208, 180, 198), (227, 186, 220), (221, 228, 192), (229, 202, 201), (230, 210, 202), (231, 183, 203), (225, 194, 204), (213, 219, 185), (223, 222, 264, 243), (235, 236, 207), (237, 209, 199), (238, 221, 209), (228, 264, 222), (240, 205, 218), (241, 206, 240), (250, 208, 198), (242, 220, 208), (232, 244, 245, 211), (230, 239, 216), (258, 232, 217), (263, 252, 282, 283), (211, 245, 225), (213, 249, 219), (250, 198, 236), (251, 227, 242), (254, 221, 238), (254, 228, 221), (255, 230, 229), (256, 257, 224), (245, 246, 225), (260, 249, 213), (249, 261, 234), (250, 262, 208), (251, 252, 215), (252, 263, 237), (263, 253, 209), (266, 255, 229), (255, 267, 239), (259, 244, 232), (269, 233, 226), (248, 270, 240), (235, 271, 236), (270, 304, 241), (304, 260, 241), (280, 250, 271), (273, 238, 253), (277, 232, 258), (272, 279, 226), (293, 282, 252), (269, 303, 289, 233), (273, 254, 238), (273, 274, 254), (284, 243, 264), (284, 275, 243), (275, 276, 265), (301, 257, 256), (277, 286, 259), (245, 287, 246), (251, 292, 293, 252), (261, 291, 235), (281, 250, 280), (258, 257, 296, 297), (301, 256, 268), (274, 316, 295, 284), (299, 271, 291), (295, 275, 284), (307, 285, 266), (285, 300, 267), (296, 257, 301), (302, 245, 278), (304, 290, 260), (305, 291, 261), (262, 313, 292), (300, 268, 267), (310, 311, 289), (305, 261, 312), (313, 262, 281), (314, 315, 283), (315, 294, 283), (296, 301, 325, 317), (300, 301, 268), (308, 309, 288), (328, 322, 290), (291, 331, 299), (280, 332, 281), (313, 306, 293), (306, 314, 282), (319, 327, 357, 339), (326, 297, 296), (327, 278, 298), (310, 289, 320), (321, 328, 290), (329, 305, 312), (331, 291, 305), (332, 333, 281), (306, 334, 314), (334, 315, 314), (336, 316, 273), (324, 300, 338), (324, 325, 300), (318, 297, 326), (339, 287, 319), (311, 321, 304), (331, 360, 299), (360, 332, 280), (333, 341, 313), (352, 307, 337), (344, 309, 308), (329, 330, 305), (361, 333, 332), (323, 316, 336), (338, 347, 324), (343, 317, 325), (311, 310, 345), (354, 325, 347), (326, 356, 318), (348, 357, 327), (383, 425, 418, 375), (358, 309, 344), (360, 361, 332), (351, 337, 323), (352, 353, 338), (356, 348, 318), (358, 345, 320), (370, 321, 359), (390, 365, 323), (351, 366, 352), (391, 347, 353), (368, 354, 347), (370, 363, 328), (384, 340, 363), (377, 330, 346), (380, 350, 362), (380, 335, 350), (380, 342, 335), (372, 348, 356), (377, 395, 331), (379, 333, 361), (381, 351, 365), (381, 366, 351), (382, 355, 343), (383, 375, 358), (385, 386, 377), (371, 364, 349), (368, 382, 343), (394, 363, 370), (395, 396, 360), (397, 379, 378), (398, 371, 379), (389, 400, 342), (400, 401, 390), (401, 365, 390), (409, 381, 365), (415, 353, 366), (402, 367, 392), (402, 368, 367), (403, 374, 373), (387, 406, 378), (397, 398, 379), (371, 407, 364), (409, 410, 381), (391, 411, 392), (416, 368, 402), (413, 372, 382), (413, 373, 372), (414, 370, 404), (398, 407, 371), (399, 408, 380), (406, 421, 397), (436, 388, 407), (411, 391, 415), (412, 413, 382), (424, 403, 373), (417, 425, 383), (396, 395, 420, 428), (418, 426, 376), (426, 404, 376), (419, 385, 394), (415, 441, 430, 411), (428, 387, 396), (421, 429, 398), (388, 422, 399), (389, 437, 400), (373, 413, 431, 432), (423, 416, 402), (449, 412, 416), (442, 413, 412), (407, 398, 435, 436), (432, 424, 373), (433, 417, 369), (387, 428, 406), (428, 421, 406), (410, 409, 439, 440), (438, 401, 400), (427, 419, 461, 450), (441, 415, 410), (430, 423, 411), (431, 413, 442), (432, 443, 424), (444, 417, 433), (446, 404, 426), (404, 447, 414), (429, 435, 398), (439, 409, 401), (425, 445, 418), (447, 404, 446), (430, 476, 467, 423), (450, 434, 427), (461, 419, 448), (450, 451, 434), (455, 436, 435), (467, 449, 423), (454, 458, 442), (458, 431, 442), (458, 459, 431), (459, 432, 431), (470, 444, 433), (460, 447, 446), (462, 429, 428), (463, 464, 435), (439, 466, 440), (488, 506, 495, 467), (459, 443, 432), (471, 444, 470), (445, 460, 446), (460, 472, 447), (450, 474, 451), (462, 463, 429), (437, 483, 456), (456, 438, 437), (475, 439, 438), (476, 430, 441), (477, 459, 458), (480, 425, 471), (484, 472, 460), (473, 474, 450), (493, 457, 466), (445, 484, 460), (485, 461, 472), (487, 475, 438), (489, 477, 468), (498, 471, 470), (498, 490, 471), (490, 480, 471), (491, 484, 445), (486, 464, 463), (493, 466, 475), (495, 468, 467), (495, 489, 468), (484, 499, 472), (489, 501, 477), (496, 497, 478), (498, 470, 479), (474, 503, 481), (503, 504, 481), (492, 483, 453), (513, 494, 493), (484, 516, 517, 499), (501, 459, 477), (508, 469, 497), (509, 498, 479), (510, 472, 499), (510, 502, 485), (511, 473, 502), (511, 512, 474), (491, 516, 484), (511, 502, 536, 537), (505, 486, 462), (519, 464, 486), (519, 520, 464), (520, 465, 482), (522, 475, 487), (523, 493, 475), (496, 525, 497), (525, 508, 497), (515, 498, 509), (526, 491, 490), (503, 527, 504), (520, 492, 465), (527, 528, 505), (521, 522, 487), (529, 488, 494), (529, 530, 488), (525, 532, 508), (534, 490, 515), (534, 526, 490), (536, 502, 518), (537, 512, 511), (546, 486, 528), (540, 541, 524), (543, 515, 509), (509, 514, 552, 543), (546, 547, 519), (538, 548, 520), (549, 483, 492), (549, 521, 483), (539, 551, 506), (531, 542, 525), (701, 709, 737, 728), (553, 517, 526), (553, 535, 517), (535, 536, 518), (544, 545, 527), (548, 492, 520), (521, 556, 522), (550, 557, 513), (557, 530, 529), (542, 558, 525), (559, 532, 558), (560, 534, 533), (561, 536, 535), (536, 554, 537), (562, 503, 554), (562, 544, 503), (549, 492, 548), (543, 573, 533), (547, 566, 538), (568, 551, 539), (569, 540, 551), (558, 572, 559), (573, 543, 552), (561, 554, 536), (576, 546, 555), (556, 567, 523), (523, 578, 550), (557, 580, 530), (570, 571, 541), (563, 572, 558), (585, 559, 572), (564, 583, 553), (583, 565, 553), (576, 566, 547), (577, 592, 521), (578, 523, 567), (583, 574, 565), (574, 554, 561), (586, 587, 562), (589, 575, 544), (591, 592, 577), (594, 582, 573), (603, 555, 575), (604, 576, 555), (579, 597, 557), (598, 569, 568), (570, 600, 571), (608, 563, 607), (601, 573, 581), (602, 586, 554), (603, 575, 589), (604, 566, 576), (591, 605, 592), (593, 563, 608), (601, 594, 573), (587, 609, 588), (615, 589, 588), (610, 556, 605), (611, 578, 606), (600, 570, 599), (612, 574, 583), (612, 602, 574), (626, 566, 604), (619, 620, 584), (621, 599, 598), (622, 594, 601), (612, 637, 602), (602, 613, 586), (631, 586, 613), (631, 587, 586), (614, 609, 587), (616, 627, 590), (610, 606, 567), (629, 593, 628), (630, 595, 594), (638, 609, 614), (635, 599, 621), (600, 635, 607), (635, 628, 607), (636, 612, 623), (639, 640, 603), (634, 641, 617), (648, 636, 623), (638, 614, 631), (616, 643, 627), (644, 605, 591), (645, 633, 606), (642, 629, 628), (648, 623, 630), (649, 637, 636), (651, 638, 631), (651, 652, 638), (652, 609, 638), (653, 626, 625), (654, 643, 616), (661, 644, 591), (605, 644, 610), (645, 634, 633), (621, 646, 635), (657, 642, 628), (651, 631, 650), (659, 609, 652), (659, 639, 609), (664, 640, 639), (665, 624, 640), (660, 626, 653), (643, 661, 591), (655, 606, 644), (656, 620, 619), (665, 640, 664), (660, 632, 626), (655, 666, 645), (635, 657, 628), (664, 639, 659), (670, 634, 645), (641, 679, 656), (680, 635, 646), (672, 642, 657), (673, 674, 622), (674, 675, 622), (678, 667, 665), (620, 694, 646), (675, 648, 630), (681, 658, 648), (683, 659, 663), (685, 643, 654), (687, 620, 656), (696, 651, 662), (677, 678, 665), (653, 684, 660), (684, 691, 654), (712, 686, 668), (669, 692, 655), (695, 657, 680), (702, 663, 696), (697, 679, 670), (693, 687, 656), (707, 695, 680), (700, 675, 674), (678, 703, 667), (703, 684, 667), (704, 669, 686), (705, 666, 692), (698, 707, 671), (707, 680, 671), (708, 688, 681), (709, 682, 688), (716, 703, 678), (711, 685, 691), (711, 668, 685), (704, 692, 669), (697, 670, 706), (713, 672, 695), (708, 709, 688), (701, 696, 676), (689, 683, 702), (690, 716, 677), (716, 717, 703), (711, 712, 668), (722, 674, 699), (723, 689, 702), (684, 718, 691), (697, 720, 693), (734, 694, 687), (726, 713, 707), (713, 721, 672), (727, 681, 700), (707, 698, 735, 726), (729, 715, 701), (738, 702, 715), (718, 742, 711), (730, 686, 712), (705, 692, 704), (720, 733, 687), (817, 876, 846, 818), (708, 736, 709), (736, 737, 709), (729, 738, 715), (717, 724, 703), (742, 743, 711), (743, 712, 711), (745, 698, 734), (736, 708, 727), (728, 729, 701), (716, 747, 717), (743, 730, 712), (719, 744, 704), (732, 733, 720), (722, 749, 727), (749, 750, 727), (738, 751, 723), (759, 739, 710), (760, 741, 740), (719, 752, 744), (731, 705, 744), (746, 726, 735), (755, 713, 746), (756, 736, 727), (736, 757, 737), (737, 758, 728), (741, 760, 742), (760, 761, 742), (762, 719, 730), (752, 731, 744), (758, 737, 757), (728, 767, 729), (751, 759, 710), (724, 717, 747), (768, 740, 748), (762, 730, 743), (769, 725, 763), (770, 732, 753), (754, 733, 732), (764, 734, 754), (776, 771, 746), (767, 751, 738), (780, 739, 759), (764, 765, 745), (776, 735, 765), (777, 755, 746), (781, 747, 773), (782, 761, 760), (785, 770, 753), (771, 777, 746), (788, 789, 755), (772, 790, 749), (794, 751, 767), (794, 759, 751), (796, 724, 781), (782, 760, 804), (774, 799, 753), (764, 786, 765), (786, 787, 776), (788, 755, 777), (779, 801, 767), (802, 767, 793), (804, 768, 748), (799, 785, 753), (775, 805, 764), (818, 788, 777), (803, 781, 773), (790, 809, 791), (827, 796, 781), (804, 813, 782), (813, 808, 782), (824, 783, 761), (826, 787, 786), (816, 817, 787), (806, 819, 772), (772, 820, 790), (793, 821, 802), (827, 781, 803), (822, 813, 804), (823, 824, 761), (826, 786, 805), (838, 789, 788), (819, 820, 772), (801, 821, 793), (822, 804, 796), (828, 797, 783), (814, 829, 798), (830, 784, 798), (833, 806, 778), (834, 810, 809), (812, 835, 801), (836, 807, 794), (827, 803, 807), (837, 783, 824), (839, 809, 820), (840, 835, 812), (821, 836, 794), (862, 846, 868, 903), (847, 834, 809), (848, 821, 835), (859, 823, 808), (828, 850, 814), (851, 852, 800), (852, 825, 800), (853, 816, 826), (855, 819, 833), (858, 840, 811), (836, 865, 807), (849, 841, 827), (843, 859, 808), (844, 823, 859), (861, 815, 830), (861, 831, 815), (845, 853, 826), (862, 838, 846), (864, 834, 847), (848, 865, 836), (883, 828, 837), (850, 866, 814), (856, 839, 869), (871, 840, 858), (872, 848, 835), (873, 842, 841), (883, 837, 844), (866, 860, 829), (832, 851, 800), (876, 817, 853), (887, 864, 847), (878, 871, 858), (884, 874, 831), (845, 885, 853), (868, 846, 876), (877, 887, 847), (870, 878, 858), (880, 888, 849), (888, 841, 849), (873, 843, 842), (883, 890, 850), (890, 895, 850), (860, 884, 861), (867, 885, 845), (887, 870, 864), (879, 892, 880), (906, 843, 873), (894, 890, 883), (895, 866, 850), (866, 884, 860), (851, 832, 874), (903, 854, 862), (899, 878, 870), (891, 871, 878), (891, 879, 872), (900, 884, 866), (901, 874, 884), (902, 851, 874), (904, 877, 869), (892, 893, 880), (906, 873, 881), (889, 894, 883), (896, 900, 866), (875, 907, 867), (907, 908, 885), (908, 876, 885), (910, 854, 903), (911, 886, 863), (911, 904, 869), (898, 899, 870), (912, 891, 899), (913, 893, 892), (915, 882, 906), (917, 895, 890), (897, 907, 875), (868, 909, 903), (919, 911, 863), (904, 920, 887), (912, 922, 891), (924, 859, 916), (931, 896, 895), (938, 900, 896), (925, 884, 900), (918, 851, 902), (936, 928, 904), (898, 921, 899), (929, 899, 921), (879, 922, 892), (930, 906, 905), (930, 914, 906), (931, 895, 917), (925, 918, 901), (897, 932, 907), (933, 908, 907), (935, 868, 908), (936, 911, 919), (937, 892, 922), (930, 905, 923), (915, 924, 916), (939, 926, 918), (926, 932, 897), (933, 934, 908)])
me_landscape.update()

# ---- objects
ob_landscape = bpy.data.objects.new('Landscape', me_landscape)

# ---- transforms, parenting, visibility, modifiers, constraints
ob_landscape.location = (0.0, 0.0, 0.0)
_m = ob_landscape.modifiers.new('Decimate', 'DECIMATE')
_m.ratio = 0.375
_m.angle_limit = 0.288
_m.use_collapse_triangulate = True

# ---- collection membership
col_collection.objects.link(ob_landscape)

# ---- scene / render settings (as saved in the file)
scene.frame_start = 1; scene.frame_end = 250; scene.frame_set(1)
scene.render.engine = 'BLENDER_EEVEE_NEXT'
bpy.context.view_layer.update()

# ---- added for rendering (the .blend has no active camera and no usable light): camera, sun
cam_auto = bpy.data.cameras.new('AutoCamera')
cam_auto.lens = 50.0
cam_auto.sensor_width = 36.0
cam_auto.clip_end = 1000.0
ob_auto_camera = bpy.data.objects.new('AutoCamera', cam_auto)
scene.collection.objects.link(ob_auto_camera)
ob_auto_camera.location = (2.63493, -3.16348, 2.27792)
ob_auto_camera.rotation_euler = (1.09748, -7.21219e-08, 0.694738)
scene.camera = ob_auto_camera
light_auto_sun = bpy.data.lights.new('AutoSun', 'SUN')
light_auto_sun.energy = 3.0
light_auto_sun.angle = 0.0523599
ob_auto_sun = bpy.data.objects.new('AutoSun', light_auto_sun)
scene.collection.objects.link(ob_auto_sun)
ob_auto_sun.rotation_euler = (0.872665, 0.174533, 0.523599)
bpy.context.view_layer.update()
